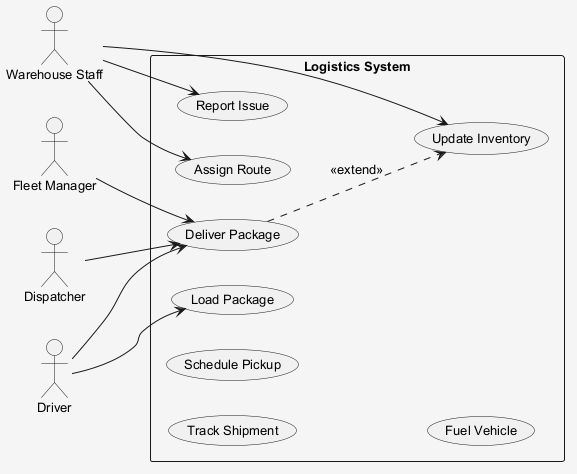

The diagram above was rendered by PlantUML. Its source (embedded in the PNG):
@startuml
skinparam shadowing false
skinparam backgroundColor #F5F5F5
skinparam defaultFontSize 13
left to right direction
actor "Dispatcher" as D
actor "Driver" as D1
actor "Warehouse Staff" as WS
actor "Fleet Manager" as FM
rectangle "Logistics System" {
  usecase "Track Shipment" as UC_TrackShipment
  usecase "Deliver Package" as UC_DeliverPackage
  usecase "Assign Route" as UC_AssignRoute
  usecase "Load Package" as UC_LoadPackage
  usecase "Update Inventory" as UC_UpdateInventory
  usecase "Schedule Pickup" as UC_SchedulePickup
  usecase "Report Issue" as UC_ReportIssue
  usecase "Fuel Vehicle" as UC_FuelVehicle
}
D --> UC_DeliverPackage
D1 --> UC_DeliverPackage
D1 --> UC_LoadPackage
WS --> UC_AssignRoute
WS --> UC_ReportIssue
WS --> UC_UpdateInventory
FM --> UC_DeliverPackage
UC_DeliverPackage ..> UC_UpdateInventory : <<extend>>
@enduml